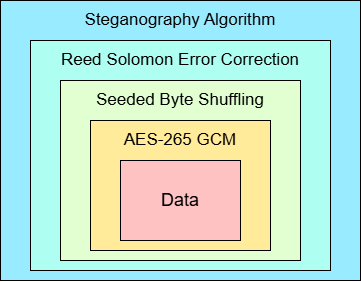

The diagram above was exported from draw.io. Its source (the exported page's mxGraphModel, read from the mxfile embedded in the PNG):
<mxGraphModel dx="984" dy="595" grid="1" gridSize="10" guides="1" tooltips="1" connect="1" arrows="1" fold="1" page="1" pageScale="1" pageWidth="850" pageHeight="1100" background="light-dark(#FFFFFF,transparent)" math="0" shadow="0">
  <root>
    <mxCell id="0" />
    <mxCell id="1" parent="0" />
    <mxCell id="VFN6z1KkFZivZS5eZ0T0-10" value="&lt;font style=&quot;font-size: 18px;&quot;&gt;Data&lt;/font&gt;" style="rounded=0;whiteSpace=wrap;html=1;fillColor=light-dark(#000000,#99EBFF);strokeColor=light-dark(#000000,#000000);" parent="1" vertex="1">
      <mxGeometry x="40" y="40" width="360" height="280" as="geometry" />
    </mxCell>
    <mxCell id="VFN6z1KkFZivZS5eZ0T0-7" value="&lt;font style=&quot;font-size: 18px;&quot;&gt;Data&lt;/font&gt;" style="rounded=0;whiteSpace=wrap;html=1;fillColor=light-dark(#000000,#AEFFF1);strokeColor=light-dark(#000000,#000000);" parent="1" vertex="1">
      <mxGeometry x="70" y="80" width="300" height="230" as="geometry" />
    </mxCell>
    <mxCell id="VFN6z1KkFZivZS5eZ0T0-9" value="&lt;font style=&quot;font-size: 17px;&quot;&gt;Reed Solomon Error Correction&lt;/font&gt;" style="text;html=1;align=center;verticalAlign=middle;whiteSpace=wrap;rounded=0;fontColor=light-dark(#000000,#000000);" parent="1" vertex="1">
      <mxGeometry x="70" y="80" width="300" height="40" as="geometry" />
    </mxCell>
    <mxCell id="VFN6z1KkFZivZS5eZ0T0-11" value="&lt;font style=&quot;font-size: 17px;&quot;&gt;Steganography Algorithm&lt;/font&gt;" style="text;html=1;align=center;verticalAlign=middle;whiteSpace=wrap;rounded=0;fontColor=light-dark(#000000,#000000);" parent="1" vertex="1">
      <mxGeometry x="40" y="40" width="360" height="40" as="geometry" />
    </mxCell>
    <mxCell id="mzVDAjPjqpgPuCLFqDWT-2" value="" style="rounded=0;whiteSpace=wrap;html=1;fillColor=light-dark(#000000,#E1FFD1);strokeColor=light-dark(#000000,#000000);" vertex="1" parent="1">
      <mxGeometry x="100" y="120" width="240" height="180" as="geometry" />
    </mxCell>
    <mxCell id="VFN6z1KkFZivZS5eZ0T0-4" value="" style="rounded=0;whiteSpace=wrap;html=1;fillColor=light-dark(#000000,#FFEB99);strokeColor=light-dark(#000000,#000000);" parent="1" vertex="1">
      <mxGeometry x="130" y="160" width="180" height="130" as="geometry" />
    </mxCell>
    <mxCell id="VFN6z1KkFZivZS5eZ0T0-1" value="&lt;font style=&quot;font-size: 18px;&quot;&gt;Data&lt;/font&gt;" style="rounded=0;whiteSpace=wrap;html=1;fillColor=light-dark(#000000,#FFC2C2);fontColor=light-dark(#000000,#000000);strokeColor=light-dark(#000000,#000000);" parent="1" vertex="1">
      <mxGeometry x="160" y="200" width="120" height="80" as="geometry" />
    </mxCell>
    <mxCell id="VFN6z1KkFZivZS5eZ0T0-5" value="&lt;font style=&quot;font-size: 17px;&quot;&gt;AES-265 GCM&lt;/font&gt;" style="text;html=1;align=center;verticalAlign=middle;whiteSpace=wrap;rounded=0;fontColor=light-dark(#000000,#000000);" parent="1" vertex="1">
      <mxGeometry x="130" y="160" width="180" height="40" as="geometry" />
    </mxCell>
    <mxCell id="mzVDAjPjqpgPuCLFqDWT-4" value="&lt;font style=&quot;font-size: 17px;&quot;&gt;Seeded Byte Shuffling&lt;/font&gt;" style="text;html=1;align=center;verticalAlign=middle;whiteSpace=wrap;rounded=0;fontColor=light-dark(#000000,#000000);" vertex="1" parent="1">
      <mxGeometry x="100" y="120" width="240" height="40" as="geometry" />
    </mxCell>
  </root>
</mxGraphModel>